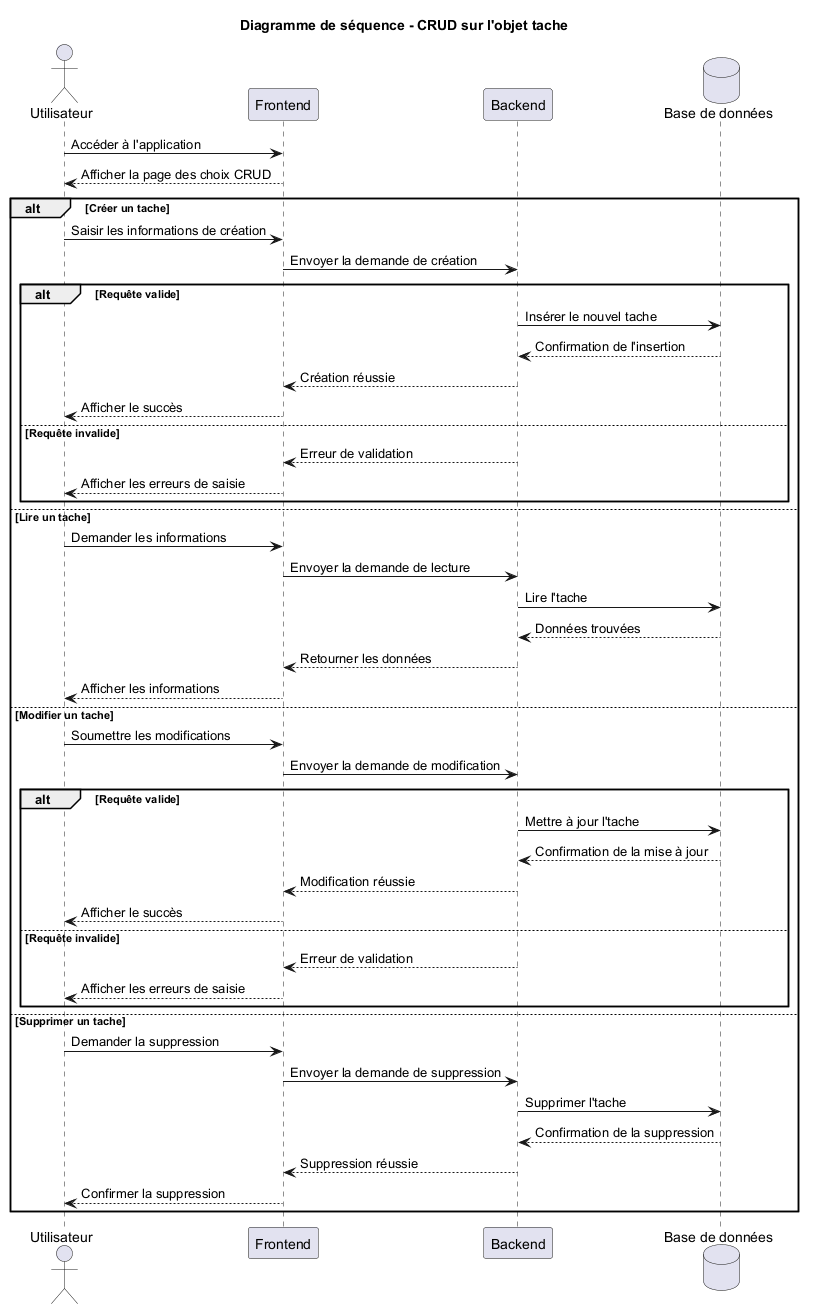

The diagram above was rendered by PlantUML. Its source (embedded in the PNG):
@startuml
title Diagramme de séquence - CRUD sur l'objet tache

actor Utilisateur
participant "Frontend" as Frontend
participant "Backend" as Backend
database "Base de données" as BDD

Utilisateur -> Frontend : Accéder à l'application
Frontend --> Utilisateur : Afficher la page des choix CRUD

alt Créer un tache
    Utilisateur -> Frontend : Saisir les informations de création
    Frontend -> Backend : Envoyer la demande de création

    alt Requête valide
        Backend -> BDD : Insérer le nouvel tache
        BDD --> Backend : Confirmation de l'insertion
        Backend --> Frontend : Création réussie
        Frontend --> Utilisateur : Afficher le succès
    else Requête invalide
        Backend --> Frontend : Erreur de validation
        Frontend --> Utilisateur : Afficher les erreurs de saisie
    end

else Lire un tache
    Utilisateur -> Frontend : Demander les informations
    Frontend -> Backend : Envoyer la demande de lecture
    Backend -> BDD : Lire l'tache
    BDD --> Backend : Données trouvées
    Backend --> Frontend : Retourner les données
    Frontend --> Utilisateur : Afficher les informations

else Modifier un tache
    Utilisateur -> Frontend : Soumettre les modifications
    Frontend -> Backend : Envoyer la demande de modification

    alt Requête valide
        Backend -> BDD : Mettre à jour l'tache
        BDD --> Backend : Confirmation de la mise à jour
        Backend --> Frontend : Modification réussie
        Frontend --> Utilisateur : Afficher le succès
    else Requête invalide
        Backend --> Frontend : Erreur de validation
        Frontend --> Utilisateur : Afficher les erreurs de saisie
    end

else Supprimer un tache
    Utilisateur -> Frontend : Demander la suppression
    Frontend -> Backend : Envoyer la demande de suppression
    Backend -> BDD : Supprimer l'tache
    BDD --> Backend : Confirmation de la suppression
    Backend --> Frontend : Suppression réussie
    Frontend --> Utilisateur : Confirmer la suppression

end

@enduml